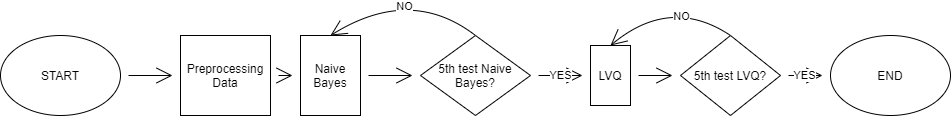

The diagram above was exported from draw.io. Its source (the exported page's mxGraphModel, read from the mxfile embedded in the PNG):
<mxGraphModel dx="1296" dy="618" grid="1" gridSize="10" guides="1" tooltips="1" connect="1" arrows="1" fold="1" page="1" pageScale="1" pageWidth="850" pageHeight="1100" math="0" shadow="0">
  <root>
    <mxCell id="0" />
    <mxCell id="1" parent="0" />
    <mxCell id="xloIJeMKW7egfBSFlWkM-15" value="" style="edgeStyle=none;curved=1;rounded=0;orthogonalLoop=1;jettySize=auto;html=1;endArrow=open;startSize=14;endSize=14;sourcePerimeterSpacing=8;targetPerimeterSpacing=8;" edge="1" parent="1" source="xloIJeMKW7egfBSFlWkM-1" target="xloIJeMKW7egfBSFlWkM-3">
      <mxGeometry relative="1" as="geometry" />
    </mxCell>
    <mxCell id="xloIJeMKW7egfBSFlWkM-1" value="START" style="ellipse;whiteSpace=wrap;html=1;hachureGap=4;pointerEvents=0;" vertex="1" parent="1">
      <mxGeometry x="60" y="40" width="120" height="80" as="geometry" />
    </mxCell>
    <mxCell id="xloIJeMKW7egfBSFlWkM-13" value="" style="edgeStyle=none;curved=1;rounded=0;orthogonalLoop=1;jettySize=auto;html=1;endArrow=open;startSize=14;endSize=14;sourcePerimeterSpacing=8;targetPerimeterSpacing=8;" edge="1" parent="1" source="xloIJeMKW7egfBSFlWkM-3" target="xloIJeMKW7egfBSFlWkM-5">
      <mxGeometry relative="1" as="geometry" />
    </mxCell>
    <mxCell id="xloIJeMKW7egfBSFlWkM-3" value="Preprocessing Data" style="rounded=0;whiteSpace=wrap;html=1;hachureGap=4;pointerEvents=0;" vertex="1" parent="1">
      <mxGeometry x="240" y="40" width="90" height="80" as="geometry" />
    </mxCell>
    <mxCell id="xloIJeMKW7egfBSFlWkM-14" value="" style="edgeStyle=none;curved=1;rounded=0;orthogonalLoop=1;jettySize=auto;html=1;endArrow=open;startSize=14;endSize=14;sourcePerimeterSpacing=8;targetPerimeterSpacing=8;" edge="1" parent="1" source="xloIJeMKW7egfBSFlWkM-5" target="xloIJeMKW7egfBSFlWkM-6">
      <mxGeometry relative="1" as="geometry" />
    </mxCell>
    <mxCell id="xloIJeMKW7egfBSFlWkM-5" value="Naive Bayes" style="rounded=0;whiteSpace=wrap;html=1;hachureGap=4;pointerEvents=0;" vertex="1" parent="1">
      <mxGeometry x="360" y="40" width="60" height="80" as="geometry" />
    </mxCell>
    <mxCell id="xloIJeMKW7egfBSFlWkM-17" value="YES" style="edgeStyle=none;curved=1;rounded=0;orthogonalLoop=1;jettySize=auto;html=1;endArrow=open;startSize=14;endSize=14;sourcePerimeterSpacing=8;targetPerimeterSpacing=8;" edge="1" parent="1" source="xloIJeMKW7egfBSFlWkM-6" target="xloIJeMKW7egfBSFlWkM-16">
      <mxGeometry relative="1" as="geometry" />
    </mxCell>
    <mxCell id="xloIJeMKW7egfBSFlWkM-29" style="edgeStyle=none;curved=1;rounded=0;orthogonalLoop=1;jettySize=auto;html=1;exitX=0.5;exitY=0;exitDx=0;exitDy=0;entryX=0.5;entryY=0;entryDx=0;entryDy=0;endArrow=open;startSize=14;endSize=14;sourcePerimeterSpacing=8;targetPerimeterSpacing=8;" edge="1" parent="1" source="xloIJeMKW7egfBSFlWkM-6" target="xloIJeMKW7egfBSFlWkM-5">
      <mxGeometry relative="1" as="geometry">
        <Array as="points">
          <mxPoint x="470" y="-10" />
        </Array>
      </mxGeometry>
    </mxCell>
    <mxCell id="xloIJeMKW7egfBSFlWkM-30" value="NO" style="edgeLabel;html=1;align=center;verticalAlign=middle;resizable=0;points=[];" vertex="1" connectable="0" parent="xloIJeMKW7egfBSFlWkM-29">
      <mxGeometry x="0.1871" y="24" relative="1" as="geometry">
        <mxPoint y="-12" as="offset" />
      </mxGeometry>
    </mxCell>
    <mxCell id="xloIJeMKW7egfBSFlWkM-6" value="5th test Naive Bayes?" style="rhombus;whiteSpace=wrap;html=1;hachureGap=4;pointerEvents=0;" vertex="1" parent="1">
      <mxGeometry x="480" y="40" width="110" height="80" as="geometry" />
    </mxCell>
    <mxCell id="xloIJeMKW7egfBSFlWkM-22" value="" style="edgeStyle=none;curved=1;rounded=0;orthogonalLoop=1;jettySize=auto;html=1;endArrow=open;startSize=14;endSize=14;sourcePerimeterSpacing=8;targetPerimeterSpacing=8;" edge="1" parent="1" source="xloIJeMKW7egfBSFlWkM-16" target="xloIJeMKW7egfBSFlWkM-21">
      <mxGeometry relative="1" as="geometry" />
    </mxCell>
    <mxCell id="xloIJeMKW7egfBSFlWkM-16" value="LVQ" style="whiteSpace=wrap;html=1;hachureGap=4;" vertex="1" parent="1">
      <mxGeometry x="650" y="50" width="40" height="60" as="geometry" />
    </mxCell>
    <mxCell id="xloIJeMKW7egfBSFlWkM-28" value="YES" style="edgeStyle=none;curved=1;rounded=0;orthogonalLoop=1;jettySize=auto;html=1;endArrow=open;startSize=14;endSize=14;sourcePerimeterSpacing=8;targetPerimeterSpacing=8;" edge="1" parent="1" source="xloIJeMKW7egfBSFlWkM-21" target="xloIJeMKW7egfBSFlWkM-27">
      <mxGeometry relative="1" as="geometry" />
    </mxCell>
    <mxCell id="xloIJeMKW7egfBSFlWkM-31" style="edgeStyle=none;curved=1;rounded=0;orthogonalLoop=1;jettySize=auto;html=1;exitX=0.5;exitY=0;exitDx=0;exitDy=0;entryX=0.5;entryY=0;entryDx=0;entryDy=0;endArrow=open;startSize=14;endSize=14;sourcePerimeterSpacing=8;targetPerimeterSpacing=8;" edge="1" parent="1" source="xloIJeMKW7egfBSFlWkM-21" target="xloIJeMKW7egfBSFlWkM-16">
      <mxGeometry relative="1" as="geometry">
        <Array as="points">
          <mxPoint x="730" />
        </Array>
      </mxGeometry>
    </mxCell>
    <mxCell id="xloIJeMKW7egfBSFlWkM-32" value="NO" style="edgeLabel;html=1;align=center;verticalAlign=middle;resizable=0;points=[];" vertex="1" connectable="0" parent="xloIJeMKW7egfBSFlWkM-31">
      <mxGeometry x="-0.2531" y="-26" relative="1" as="geometry">
        <mxPoint x="-17" y="33" as="offset" />
      </mxGeometry>
    </mxCell>
    <mxCell id="xloIJeMKW7egfBSFlWkM-21" value="5th test LVQ?" style="rhombus;whiteSpace=wrap;html=1;hachureGap=4;pointerEvents=0;" vertex="1" parent="1">
      <mxGeometry x="740" y="40" width="100" height="80" as="geometry" />
    </mxCell>
    <mxCell id="xloIJeMKW7egfBSFlWkM-27" value="END" style="ellipse;whiteSpace=wrap;html=1;hachureGap=4;pointerEvents=0;" vertex="1" parent="1">
      <mxGeometry x="890" y="40" width="120" height="80" as="geometry" />
    </mxCell>
  </root>
</mxGraphModel>